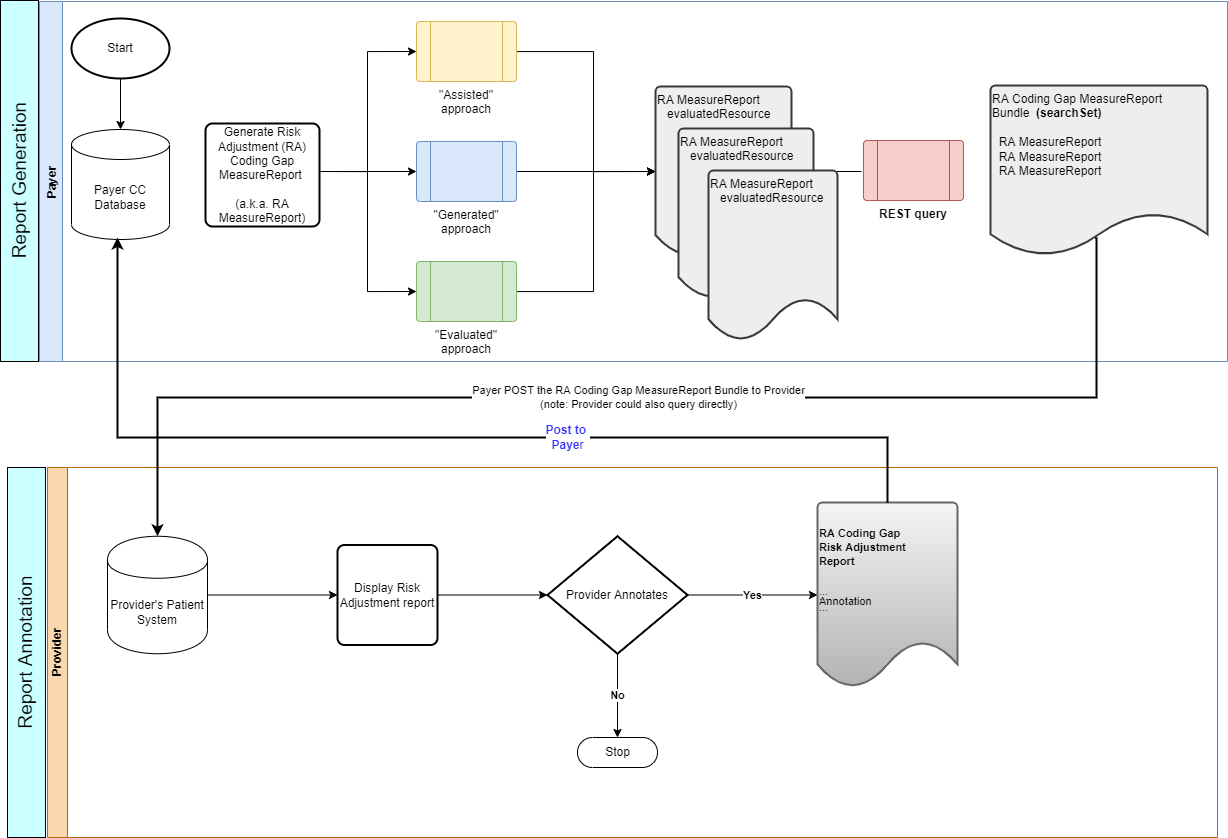

The diagram above was exported from draw.io. Its source (the exported page's mxGraphModel, read from the mxfile embedded in the PNG):
<mxGraphModel dx="1384" dy="865" grid="1" gridSize="10" guides="1" tooltips="1" connect="1" arrows="1" fold="1" page="1" pageScale="1" pageWidth="850" pageHeight="1100" math="0" shadow="0">
  <root>
    <mxCell id="0" />
    <mxCell id="1" parent="0" />
    <mxCell id="2iFp3dLUX4cT_t6oG4eQ-1" value="Payer" style="swimlane;horizontal=0;fillColor=#dae8fc;strokeColor=#6c8ebf;" vertex="1" parent="1">
      <mxGeometry x="72" y="284" width="1188" height="360" as="geometry" />
    </mxCell>
    <mxCell id="2iFp3dLUX4cT_t6oG4eQ-2" style="edgeStyle=orthogonalEdgeStyle;rounded=0;orthogonalLoop=1;jettySize=auto;html=1;entryX=0;entryY=0.5;entryDx=0;entryDy=0;" edge="1" parent="2iFp3dLUX4cT_t6oG4eQ-1" target="2iFp3dLUX4cT_t6oG4eQ-8">
      <mxGeometry relative="1" as="geometry">
        <mxPoint x="279" y="170" as="sourcePoint" />
      </mxGeometry>
    </mxCell>
    <mxCell id="2iFp3dLUX4cT_t6oG4eQ-3" style="edgeStyle=orthogonalEdgeStyle;rounded=0;orthogonalLoop=1;jettySize=auto;html=1;entryX=0;entryY=0.5;entryDx=0;entryDy=0;" edge="1" parent="2iFp3dLUX4cT_t6oG4eQ-1" target="2iFp3dLUX4cT_t6oG4eQ-10">
      <mxGeometry relative="1" as="geometry">
        <mxPoint x="279" y="170" as="sourcePoint" />
      </mxGeometry>
    </mxCell>
    <mxCell id="2iFp3dLUX4cT_t6oG4eQ-4" style="edgeStyle=orthogonalEdgeStyle;rounded=0;orthogonalLoop=1;jettySize=auto;html=1;" edge="1" parent="2iFp3dLUX4cT_t6oG4eQ-1" source="2iFp3dLUX4cT_t6oG4eQ-5" target="2iFp3dLUX4cT_t6oG4eQ-11">
      <mxGeometry relative="1" as="geometry" />
    </mxCell>
    <mxCell id="2iFp3dLUX4cT_t6oG4eQ-5" value="&quot;Generated&quot; approach" style="verticalLabelPosition=bottom;verticalAlign=top;html=1;shape=process;whiteSpace=wrap;rounded=1;size=0.14;arcSize=6;fillColor=#dae8fc;strokeColor=#6c8ebf;" vertex="1" parent="2iFp3dLUX4cT_t6oG4eQ-1">
      <mxGeometry x="377" y="140" width="100" height="60" as="geometry" />
    </mxCell>
    <mxCell id="2iFp3dLUX4cT_t6oG4eQ-6" style="edgeStyle=orthogonalEdgeStyle;rounded=0;orthogonalLoop=1;jettySize=auto;html=1;" edge="1" parent="2iFp3dLUX4cT_t6oG4eQ-1" target="2iFp3dLUX4cT_t6oG4eQ-5">
      <mxGeometry relative="1" as="geometry">
        <mxPoint x="279" y="170" as="sourcePoint" />
      </mxGeometry>
    </mxCell>
    <mxCell id="2iFp3dLUX4cT_t6oG4eQ-7" style="edgeStyle=orthogonalEdgeStyle;rounded=0;orthogonalLoop=1;jettySize=auto;html=1;entryX=0;entryY=0.5;entryDx=0;entryDy=0;entryPerimeter=0;" edge="1" parent="2iFp3dLUX4cT_t6oG4eQ-1" source="2iFp3dLUX4cT_t6oG4eQ-8" target="2iFp3dLUX4cT_t6oG4eQ-11">
      <mxGeometry relative="1" as="geometry">
        <Array as="points">
          <mxPoint x="554" y="50" />
          <mxPoint x="554" y="170" />
        </Array>
      </mxGeometry>
    </mxCell>
    <mxCell id="2iFp3dLUX4cT_t6oG4eQ-8" value="&quot;Assisted&quot; approach" style="verticalLabelPosition=bottom;verticalAlign=top;html=1;shape=process;whiteSpace=wrap;rounded=1;size=0.14;arcSize=6;fillColor=#fff2cc;strokeColor=#d6b656;" vertex="1" parent="2iFp3dLUX4cT_t6oG4eQ-1">
      <mxGeometry x="377" y="20" width="100" height="60" as="geometry" />
    </mxCell>
    <mxCell id="2iFp3dLUX4cT_t6oG4eQ-9" style="edgeStyle=orthogonalEdgeStyle;rounded=0;orthogonalLoop=1;jettySize=auto;html=1;entryX=0;entryY=0.5;entryDx=0;entryDy=0;entryPerimeter=0;" edge="1" parent="2iFp3dLUX4cT_t6oG4eQ-1" source="2iFp3dLUX4cT_t6oG4eQ-10" target="2iFp3dLUX4cT_t6oG4eQ-11">
      <mxGeometry relative="1" as="geometry">
        <mxPoint x="693" y="170" as="targetPoint" />
        <Array as="points">
          <mxPoint x="554" y="290" />
          <mxPoint x="554" y="170" />
        </Array>
      </mxGeometry>
    </mxCell>
    <mxCell id="2iFp3dLUX4cT_t6oG4eQ-10" value="&quot;Evaluated&quot; approach" style="verticalLabelPosition=bottom;verticalAlign=top;html=1;shape=process;whiteSpace=wrap;rounded=1;size=0.14;arcSize=6;fillColor=#d5e8d4;strokeColor=#82b366;" vertex="1" parent="2iFp3dLUX4cT_t6oG4eQ-1">
      <mxGeometry x="377" y="260" width="100" height="60" as="geometry" />
    </mxCell>
    <mxCell id="2iFp3dLUX4cT_t6oG4eQ-11" value="&lt;div style=&quot;&quot;&gt;&lt;span style=&quot;background-color: initial;&quot;&gt;RA MeasureReport&lt;br&gt;&lt;/span&gt;&amp;nbsp; &amp;nbsp;evaluatedResource&lt;/div&gt;&lt;div style=&quot;&quot;&gt;&lt;br&gt;&lt;/div&gt;" style="strokeWidth=2;html=1;shape=mxgraph.flowchart.document2;whiteSpace=wrap;size=0.25;verticalAlign=top;align=left;fillColor=#eeeeee;strokeColor=#36393d;fillStyle=auto;" vertex="1" parent="2iFp3dLUX4cT_t6oG4eQ-1">
      <mxGeometry x="616" y="85" width="136" height="170" as="geometry" />
    </mxCell>
    <mxCell id="2iFp3dLUX4cT_t6oG4eQ-12" value="&lt;b&gt;REST query&lt;/b&gt;" style="verticalLabelPosition=bottom;verticalAlign=top;html=1;shape=process;whiteSpace=wrap;rounded=1;size=0.14;arcSize=6;fillColor=#f8cecc;strokeColor=#b85450;" vertex="1" parent="2iFp3dLUX4cT_t6oG4eQ-1">
      <mxGeometry x="824" y="139" width="100" height="60" as="geometry" />
    </mxCell>
    <mxCell id="2iFp3dLUX4cT_t6oG4eQ-13" value="" style="edgeStyle=orthogonalEdgeStyle;rounded=0;orthogonalLoop=1;jettySize=auto;html=1;endArrow=none;" edge="1" parent="2iFp3dLUX4cT_t6oG4eQ-1" source="2iFp3dLUX4cT_t6oG4eQ-11">
      <mxGeometry relative="1" as="geometry">
        <mxPoint x="869" y="440" as="sourcePoint" />
        <mxPoint x="822" y="170" as="targetPoint" />
      </mxGeometry>
    </mxCell>
    <mxCell id="2iFp3dLUX4cT_t6oG4eQ-14" value="&lt;div style=&quot;&quot;&gt;&lt;span style=&quot;background-color: initial;&quot;&gt;RA MeasureReport&lt;br&gt;&lt;/span&gt;&amp;nbsp; &amp;nbsp;evaluatedResource&lt;/div&gt;&lt;div style=&quot;&quot;&gt;&lt;br&gt;&lt;/div&gt;" style="strokeWidth=2;html=1;shape=mxgraph.flowchart.document2;whiteSpace=wrap;size=0.25;verticalAlign=top;align=left;fillColor=#eeeeee;strokeColor=#36393d;fillStyle=auto;" vertex="1" parent="2iFp3dLUX4cT_t6oG4eQ-1">
      <mxGeometry x="639" y="127" width="135" height="170" as="geometry" />
    </mxCell>
    <mxCell id="2iFp3dLUX4cT_t6oG4eQ-15" value="&lt;div style=&quot;&quot;&gt;&lt;span style=&quot;background-color: initial;&quot;&gt;RA MeasureReport&lt;br&gt;&lt;/span&gt;&amp;nbsp; &amp;nbsp;evaluatedResource&lt;/div&gt;&lt;div style=&quot;&quot;&gt;&lt;br&gt;&lt;/div&gt;" style="strokeWidth=2;html=1;shape=mxgraph.flowchart.document2;whiteSpace=wrap;size=0.25;verticalAlign=top;align=left;fillColor=#eeeeee;strokeColor=#36393d;fillStyle=auto;" vertex="1" parent="2iFp3dLUX4cT_t6oG4eQ-1">
      <mxGeometry x="669" y="169" width="129" height="170" as="geometry" />
    </mxCell>
    <mxCell id="2iFp3dLUX4cT_t6oG4eQ-16" value="Generate Risk Adjustment (RA) Coding Gap MeasureReport &lt;br&gt;&lt;br&gt;(a.k.a. RA MeasureReport)" style="rounded=1;whiteSpace=wrap;html=1;absoluteArcSize=1;arcSize=14;strokeWidth=2;" vertex="1" parent="2iFp3dLUX4cT_t6oG4eQ-1">
      <mxGeometry x="166" y="122" width="114" height="103" as="geometry" />
    </mxCell>
    <mxCell id="2iFp3dLUX4cT_t6oG4eQ-17" value="Payer CC&lt;br&gt;Database" style="shape=cylinder3;whiteSpace=wrap;html=1;boundedLbl=1;backgroundOutline=1;size=15;" vertex="1" parent="2iFp3dLUX4cT_t6oG4eQ-1">
      <mxGeometry x="32" y="128" width="98" height="110" as="geometry" />
    </mxCell>
    <mxCell id="2iFp3dLUX4cT_t6oG4eQ-18" value="Start" style="strokeWidth=2;html=1;shape=mxgraph.flowchart.start_1;whiteSpace=wrap;" vertex="1" parent="2iFp3dLUX4cT_t6oG4eQ-1">
      <mxGeometry x="32" y="17" width="98" height="60" as="geometry" />
    </mxCell>
    <mxCell id="2iFp3dLUX4cT_t6oG4eQ-19" value="" style="endArrow=classic;html=1;rounded=0;exitX=0.5;exitY=1;exitDx=0;exitDy=0;exitPerimeter=0;entryX=0.5;entryY=0;entryDx=0;entryDy=0;entryPerimeter=0;" edge="1" parent="2iFp3dLUX4cT_t6oG4eQ-1" source="2iFp3dLUX4cT_t6oG4eQ-18" target="2iFp3dLUX4cT_t6oG4eQ-17">
      <mxGeometry width="50" height="50" relative="1" as="geometry">
        <mxPoint x="106" y="127" as="sourcePoint" />
        <mxPoint x="156" y="77" as="targetPoint" />
      </mxGeometry>
    </mxCell>
    <mxCell id="3K_AGJWF5ockDErzhdu4-1" value="&lt;div style=&quot;&quot;&gt;&lt;div style=&quot;border-color: var(--border-color);&quot;&gt;&lt;span style=&quot;border-color: var(--border-color); background-color: initial;&quot;&gt;RA Coding Gap MeasureReport Bundle&amp;nbsp;&amp;nbsp;&lt;b style=&quot;border-color: var(--border-color);&quot;&gt;(searchSet)&lt;/b&gt;&lt;br style=&quot;border-color: var(--border-color);&quot;&gt;&lt;/span&gt;&lt;span style=&quot;border-color: var(--border-color); background-color: initial;&quot;&gt;&amp;nbsp;&lt;/span&gt;&lt;/div&gt;&lt;div style=&quot;border-color: var(--border-color);&quot;&gt;&amp;nbsp; RA MeasureReport&amp;nbsp;&amp;nbsp;&lt;/div&gt;&lt;div style=&quot;border-color: var(--border-color);&quot;&gt;&amp;nbsp; RA MeasureReport&amp;nbsp;&lt;span style=&quot;border-color: var(--border-color); background-color: initial;&quot;&gt;&amp;nbsp;&amp;nbsp;&lt;/span&gt;&lt;/div&gt;&amp;nbsp; RA MeasureReport&amp;nbsp;&lt;div style=&quot;border-color: var(--border-color);&quot;&gt;&amp;nbsp; &amp;nbsp;&amp;nbsp;&lt;/div&gt;&lt;div style=&quot;border-color: var(--border-color);&quot;&gt;&lt;br style=&quot;border-color: var(--border-color);&quot;&gt;&lt;/div&gt;&lt;/div&gt;&lt;div style=&quot;&quot;&gt;&lt;br&gt;&lt;/div&gt;" style="strokeWidth=2;html=1;shape=mxgraph.flowchart.document2;whiteSpace=wrap;size=0.25;verticalAlign=top;align=left;fillColor=#eeeeee;strokeColor=#36393d;fillStyle=auto;" vertex="1" parent="2iFp3dLUX4cT_t6oG4eQ-1">
      <mxGeometry x="951" y="84" width="217" height="170" as="geometry" />
    </mxCell>
    <mxCell id="2iFp3dLUX4cT_t6oG4eQ-20" value="Report Generation" style="rounded=0;whiteSpace=wrap;html=1;fillColor=#CCFFFF;horizontal=0;fontSize=19;" vertex="1" parent="1">
      <mxGeometry x="33" y="283" width="38" height="361" as="geometry" />
    </mxCell>
    <mxCell id="2iFp3dLUX4cT_t6oG4eQ-33" value="Provider" style="swimlane;startSize=20;horizontal=0;html=1;spacing=0;fillColor=#fad7ac;strokeColor=#b46504;labelBorderColor=none;" vertex="1" parent="1">
      <mxGeometry x="80" y="750" width="1170" height="370" as="geometry" />
    </mxCell>
    <mxCell id="2iFp3dLUX4cT_t6oG4eQ-34" value="Provider's Patient System" style="shape=cylinder;whiteSpace=wrap;html=1;boundedLbl=1;backgroundOutline=1;" vertex="1" parent="2iFp3dLUX4cT_t6oG4eQ-33">
      <mxGeometry x="60" y="68.75" width="100" height="117.5" as="geometry" />
    </mxCell>
    <mxCell id="2iFp3dLUX4cT_t6oG4eQ-35" value="Display Risk Adjustment report" style="rounded=1;whiteSpace=wrap;html=1;absoluteArcSize=1;arcSize=14;strokeWidth=2;" vertex="1" parent="2iFp3dLUX4cT_t6oG4eQ-33">
      <mxGeometry x="290" y="77.5" width="100" height="100" as="geometry" />
    </mxCell>
    <mxCell id="2iFp3dLUX4cT_t6oG4eQ-36" value="Provider Annotates" style="strokeWidth=2;html=1;shape=mxgraph.flowchart.decision;whiteSpace=wrap;" vertex="1" parent="2iFp3dLUX4cT_t6oG4eQ-33">
      <mxGeometry x="500" y="68.75" width="140" height="117.5" as="geometry" />
    </mxCell>
    <mxCell id="2iFp3dLUX4cT_t6oG4eQ-37" value="Stop" style="html=1;dashed=0;whitespace=wrap;shape=mxgraph.dfd.start" vertex="1" parent="2iFp3dLUX4cT_t6oG4eQ-33">
      <mxGeometry x="530" y="270" width="80" height="30" as="geometry" />
    </mxCell>
    <mxCell id="2iFp3dLUX4cT_t6oG4eQ-38" value="" style="endArrow=classic;html=1;rounded=0;exitX=1;exitY=0.5;exitDx=0;exitDy=0;entryX=0;entryY=0.5;entryDx=0;entryDy=0;entryPerimeter=0;" edge="1" parent="2iFp3dLUX4cT_t6oG4eQ-33" source="2iFp3dLUX4cT_t6oG4eQ-35" target="2iFp3dLUX4cT_t6oG4eQ-36">
      <mxGeometry width="50" height="50" relative="1" as="geometry">
        <mxPoint x="300" y="180" as="sourcePoint" />
        <mxPoint x="350" y="130" as="targetPoint" />
      </mxGeometry>
    </mxCell>
    <mxCell id="2iFp3dLUX4cT_t6oG4eQ-39" value="" style="endArrow=classic;html=1;rounded=0;exitX=1;exitY=0.5;exitDx=0;exitDy=0;entryX=0;entryY=0.5;entryDx=0;entryDy=0;" edge="1" parent="2iFp3dLUX4cT_t6oG4eQ-33" source="2iFp3dLUX4cT_t6oG4eQ-34" target="2iFp3dLUX4cT_t6oG4eQ-35">
      <mxGeometry width="50" height="50" relative="1" as="geometry">
        <mxPoint x="120" y="80" as="sourcePoint" />
        <mxPoint x="180" y="90" as="targetPoint" />
      </mxGeometry>
    </mxCell>
    <mxCell id="2iFp3dLUX4cT_t6oG4eQ-40" value="No" style="endArrow=classic;html=1;rounded=0;entryX=0.5;entryY=0.5;entryDx=0;entryDy=-15;entryPerimeter=0;exitX=0.5;exitY=1;exitDx=0;exitDy=0;exitPerimeter=0;fontStyle=1" edge="1" parent="2iFp3dLUX4cT_t6oG4eQ-33" source="2iFp3dLUX4cT_t6oG4eQ-36" target="2iFp3dLUX4cT_t6oG4eQ-37">
      <mxGeometry width="50" height="50" relative="1" as="geometry">
        <mxPoint x="300" y="160" as="sourcePoint" />
        <mxPoint x="350" y="110" as="targetPoint" />
      </mxGeometry>
    </mxCell>
    <mxCell id="2iFp3dLUX4cT_t6oG4eQ-41" value="Yes" style="endArrow=classic;html=1;rounded=0;entryX=0;entryY=0.5;entryDx=0;entryDy=0;exitX=1;exitY=0.5;exitDx=0;exitDy=0;exitPerimeter=0;entryPerimeter=0;fontStyle=1" edge="1" parent="2iFp3dLUX4cT_t6oG4eQ-33" source="2iFp3dLUX4cT_t6oG4eQ-36" target="2iFp3dLUX4cT_t6oG4eQ-42">
      <mxGeometry width="50" height="50" relative="1" as="geometry">
        <mxPoint x="480" y="80" as="sourcePoint" />
        <mxPoint x="556.8800000000001" y="87.89999999999998" as="targetPoint" />
      </mxGeometry>
    </mxCell>
    <mxCell id="2iFp3dLUX4cT_t6oG4eQ-42" value="&lt;pre style=&quot;border-color: var(--border-color); line-height: 20%;&quot;&gt;&lt;b style=&quot;border-color: var(--border-color);&quot;&gt;&lt;font style=&quot;border-color: var(--border-color);&quot; face=&quot;Helvetica&quot;&gt;RA Coding Gap &lt;/font&gt;&lt;/b&gt;&lt;/pre&gt;&lt;pre style=&quot;border-color: var(--border-color); line-height: 20%;&quot;&gt;&lt;font style=&quot;border-color: var(--border-color);&quot; face=&quot;Helvetica&quot;&gt;&lt;b style=&quot;border-color: var(--border-color);&quot;&gt;&lt;font style=&quot;border-color: var(--border-color);&quot;&gt;Risk &lt;/font&gt;&lt;/b&gt;&lt;b style=&quot;border-color: var(--border-color);&quot;&gt;Adjustment&amp;nbsp;&lt;/b&gt;&lt;/font&gt;&lt;/pre&gt;&lt;pre style=&quot;border-color: var(--border-color); line-height: 20%;&quot;&gt;&lt;font style=&quot;border-color: var(--border-color);&quot; face=&quot;Helvetica&quot;&gt;&lt;b style=&quot;border-color: var(--border-color);&quot;&gt;Repor&lt;/b&gt;&lt;b style=&quot;border-color: var(--border-color);&quot;&gt;t&lt;/b&gt;&lt;/font&gt;&lt;/pre&gt;&lt;pre style=&quot;border-color: var(--border-color); line-height: 20%;&quot;&gt;&lt;font style=&quot;border-color: var(--border-color);&quot; face=&quot;Helvetica&quot;&gt;&lt;b style=&quot;border-color: var(--border-color);&quot;&gt;&lt;br&gt;&lt;/b&gt;&lt;/font&gt;&lt;/pre&gt;&lt;pre style=&quot;border-color: var(--border-color); line-height: 40%;&quot;&gt;&lt;font style=&quot;border-color: var(--border-color);&quot; face=&quot;Helvetica&quot;&gt;...&lt;br style=&quot;border-color: var(--border-color);&quot;&gt;...&lt;br style=&quot;border-color: var(--border-color);&quot;&gt;&lt;font style=&quot;border-color: var(--border-color);&quot;&gt;Annotation&lt;br style=&quot;border-color: var(--border-color);&quot;&gt;&lt;/font&gt;&lt;font style=&quot;border-color: var(--border-color);&quot;&gt;...&lt;/font&gt;&lt;/font&gt;&lt;/pre&gt;&lt;pre style=&quot;border-color: var(--border-color); line-height: 40%;&quot;&gt;&lt;font style=&quot;border-color: var(--border-color);&quot; face=&quot;Helvetica&quot;&gt;&lt;font style=&quot;border-color: var(--border-color);&quot;&gt;&lt;br&gt;&lt;/font&gt;&lt;/font&gt;&lt;/pre&gt;&lt;pre style=&quot;border-color: var(--border-color); line-height: 40%;&quot;&gt;&lt;font style=&quot;border-color: var(--border-color);&quot; face=&quot;Helvetica&quot;&gt;&lt;font style=&quot;border-color: var(--border-color);&quot;&gt;&lt;br&gt;&lt;/font&gt;&lt;/font&gt;&lt;/pre&gt;&lt;pre style=&quot;border-color: var(--border-color); line-height: 40%;&quot;&gt;&lt;font style=&quot;border-color: var(--border-color);&quot; face=&quot;Helvetica&quot;&gt;&lt;font style=&quot;border-color: var(--border-color);&quot;&gt;&lt;br&gt;&lt;/font&gt;&lt;/font&gt;&lt;/pre&gt;" style="strokeWidth=2;html=1;shape=mxgraph.flowchart.document2;whiteSpace=wrap;size=0.25;fontFamily=Helvetica;fontSize=11;align=left;labelBackgroundColor=none;fillColor=#f5f5f5;strokeColor=#666666;gradientColor=#b3b3b3;" vertex="1" parent="2iFp3dLUX4cT_t6oG4eQ-33">
      <mxGeometry x="770" y="35" width="140" height="185" as="geometry" />
    </mxCell>
    <mxCell id="fASUesvMI3uWu1kBHlU_-1" value="&lt;font style=&quot;font-size: 19px;&quot;&gt;Report Annotation&lt;/font&gt;" style="rounded=0;whiteSpace=wrap;html=1;fillColor=#CCFFFF;verticalAlign=middle;horizontal=0;" vertex="1" parent="1">
      <mxGeometry x="40" y="750" width="38" height="370" as="geometry" />
    </mxCell>
    <mxCell id="xWKCTQr1h1NRuy_2Eob4-1" value="Payer POST the RA Coding Gap MeasureReport Bundle to Provider&lt;br style=&quot;border-color: var(--border-color);&quot;&gt;(note: Provider could also query directly)" style="edgeStyle=orthogonalEdgeStyle;rounded=0;orthogonalLoop=1;jettySize=auto;html=1;strokeWidth=2;shadow=0;sketch=0;exitX=0.45;exitY=0.899;exitDx=0;exitDy=0;exitPerimeter=0;entryX=0.5;entryY=0;entryDx=0;entryDy=0;" edge="1" parent="1" target="2iFp3dLUX4cT_t6oG4eQ-34">
      <mxGeometry relative="1" as="geometry">
        <mxPoint x="230" y="790" as="targetPoint" />
        <Array as="points">
          <mxPoint x="1129" y="521" />
          <mxPoint x="1129" y="680" />
          <mxPoint x="190" y="680" />
        </Array>
        <mxPoint x="1127.65" y="520.8299999999999" as="sourcePoint" />
      </mxGeometry>
    </mxCell>
    <mxCell id="3K_AGJWF5ockDErzhdu4-2" value="&lt;font style=&quot;font-size: 12px;&quot;&gt;&lt;b&gt;&lt;font style=&quot;font-size: 12px;&quot;&gt;Post to &lt;br&gt;Paye&lt;/font&gt;&lt;/b&gt;r&lt;/font&gt;" style="edgeStyle=orthogonalEdgeStyle;rounded=0;orthogonalLoop=1;jettySize=auto;html=1;strokeWidth=2;shadow=0;sketch=0;exitX=0.5;exitY=0;exitDx=0;exitDy=0;exitPerimeter=0;fontColor=#3333FF;" edge="1" parent="1" source="2iFp3dLUX4cT_t6oG4eQ-42">
      <mxGeometry x="-0.2562" relative="1" as="geometry">
        <mxPoint x="150" y="520" as="targetPoint" />
        <Array as="points">
          <mxPoint x="920" y="720" />
          <mxPoint x="150" y="720" />
        </Array>
        <mxPoint x="1137.65" y="530.8299999999999" as="sourcePoint" />
        <mxPoint as="offset" />
      </mxGeometry>
    </mxCell>
  </root>
</mxGraphModel>